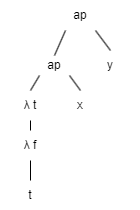

The diagram above was exported from draw.io. Its source (the exported page's mxGraphModel, read from the mxfile embedded in the PNG):
<mxGraphModel dx="407" dy="227" grid="1" gridSize="10" guides="1" tooltips="1" connect="1" arrows="1" fold="1" page="1" pageScale="1" pageWidth="827" pageHeight="1169" math="0" shadow="0">
  <root>
    <mxCell id="0" />
    <mxCell id="1" parent="0" />
    <mxCell id="wDyUnXX4JwpF9zRhluqI-1" value="ap" style="text;html=1;strokeColor=none;fillColor=none;align=center;verticalAlign=middle;whiteSpace=wrap;rounded=0;" vertex="1" parent="1">
      <mxGeometry x="380" y="220" width="60" height="30" as="geometry" />
    </mxCell>
    <mxCell id="wDyUnXX4JwpF9zRhluqI-2" value="" style="endArrow=none;html=1;rounded=0;entryX=0.25;entryY=1;entryDx=0;entryDy=0;exitX=0.5;exitY=0;exitDx=0;exitDy=0;" edge="1" parent="1" source="wDyUnXX4JwpF9zRhluqI-5" target="wDyUnXX4JwpF9zRhluqI-1">
      <mxGeometry width="50" height="50" relative="1" as="geometry">
        <mxPoint x="380" y="270" as="sourcePoint" />
        <mxPoint x="400" y="240" as="targetPoint" />
      </mxGeometry>
    </mxCell>
    <mxCell id="wDyUnXX4JwpF9zRhluqI-3" value="" style="endArrow=none;html=1;rounded=0;entryX=0.75;entryY=1;entryDx=0;entryDy=0;exitX=0.5;exitY=0;exitDx=0;exitDy=0;" edge="1" parent="1" source="wDyUnXX4JwpF9zRhluqI-4" target="wDyUnXX4JwpF9zRhluqI-1">
      <mxGeometry width="50" height="50" relative="1" as="geometry">
        <mxPoint x="440" y="270" as="sourcePoint" />
        <mxPoint x="440" y="290" as="targetPoint" />
      </mxGeometry>
    </mxCell>
    <mxCell id="wDyUnXX4JwpF9zRhluqI-4" value="y" style="text;html=1;strokeColor=none;fillColor=none;align=center;verticalAlign=middle;whiteSpace=wrap;rounded=0;" vertex="1" parent="1">
      <mxGeometry x="410" y="270" width="60" height="30" as="geometry" />
    </mxCell>
    <mxCell id="wDyUnXX4JwpF9zRhluqI-5" value="ap" style="text;html=1;strokeColor=none;fillColor=none;align=center;verticalAlign=middle;whiteSpace=wrap;rounded=0;" vertex="1" parent="1">
      <mxGeometry x="354" y="275" width="60" height="20" as="geometry" />
    </mxCell>
    <mxCell id="wDyUnXX4JwpF9zRhluqI-8" value="" style="endArrow=none;html=1;rounded=0;entryX=0.75;entryY=1;entryDx=0;entryDy=0;exitX=0.5;exitY=0;exitDx=0;exitDy=0;" edge="1" parent="1" source="wDyUnXX4JwpF9zRhluqI-11" target="wDyUnXX4JwpF9zRhluqI-5">
      <mxGeometry width="50" height="50" relative="1" as="geometry">
        <mxPoint x="410" y="310" as="sourcePoint" />
        <mxPoint x="460" y="280" as="targetPoint" />
      </mxGeometry>
    </mxCell>
    <mxCell id="wDyUnXX4JwpF9zRhluqI-11" value="x" style="text;html=1;strokeColor=none;fillColor=none;align=center;verticalAlign=middle;whiteSpace=wrap;rounded=0;" vertex="1" parent="1">
      <mxGeometry x="380" y="310" width="60" height="30" as="geometry" />
    </mxCell>
    <mxCell id="wDyUnXX4JwpF9zRhluqI-13" value="λ t" style="text;html=1;strokeColor=none;fillColor=none;align=center;verticalAlign=middle;whiteSpace=wrap;rounded=0;" vertex="1" parent="1">
      <mxGeometry x="330" y="310" width="60" height="30" as="geometry" />
    </mxCell>
    <mxCell id="wDyUnXX4JwpF9zRhluqI-14" value="" style="endArrow=none;html=1;rounded=0;entryX=0.25;entryY=1;entryDx=0;entryDy=0;exitX=0.5;exitY=0;exitDx=0;exitDy=0;" edge="1" parent="1" source="wDyUnXX4JwpF9zRhluqI-13" target="wDyUnXX4JwpF9zRhluqI-5">
      <mxGeometry width="50" height="50" relative="1" as="geometry">
        <mxPoint x="420" y="330" as="sourcePoint" />
        <mxPoint x="470" y="280" as="targetPoint" />
      </mxGeometry>
    </mxCell>
    <mxCell id="wDyUnXX4JwpF9zRhluqI-15" value="λ f" style="text;html=1;strokeColor=none;fillColor=none;align=center;verticalAlign=middle;whiteSpace=wrap;rounded=0;" vertex="1" parent="1">
      <mxGeometry x="330" y="350.0000000000001" width="60" height="30" as="geometry" />
    </mxCell>
    <mxCell id="wDyUnXX4JwpF9zRhluqI-16" value="" style="endArrow=none;html=1;rounded=0;entryX=0.5;entryY=1;entryDx=0;entryDy=0;exitX=0.5;exitY=0;exitDx=0;exitDy=0;" edge="1" parent="1" source="wDyUnXX4JwpF9zRhluqI-15" target="wDyUnXX4JwpF9zRhluqI-13">
      <mxGeometry width="50" height="50" relative="1" as="geometry">
        <mxPoint x="420" y="330" as="sourcePoint" />
        <mxPoint x="470" y="280" as="targetPoint" />
      </mxGeometry>
    </mxCell>
    <mxCell id="wDyUnXX4JwpF9zRhluqI-18" value="" style="endArrow=none;html=1;rounded=0;entryX=0.5;entryY=1;entryDx=0;entryDy=0;exitX=0.5;exitY=0;exitDx=0;exitDy=0;" edge="1" parent="1" source="wDyUnXX4JwpF9zRhluqI-19" target="wDyUnXX4JwpF9zRhluqI-15">
      <mxGeometry width="50" height="50" relative="1" as="geometry">
        <mxPoint x="360" y="400" as="sourcePoint" />
        <mxPoint x="450" y="380" as="targetPoint" />
      </mxGeometry>
    </mxCell>
    <mxCell id="wDyUnXX4JwpF9zRhluqI-19" value="t" style="text;html=1;strokeColor=none;fillColor=none;align=center;verticalAlign=middle;whiteSpace=wrap;rounded=0;" vertex="1" parent="1">
      <mxGeometry x="330" y="400" width="60" height="30" as="geometry" />
    </mxCell>
  </root>
</mxGraphModel>